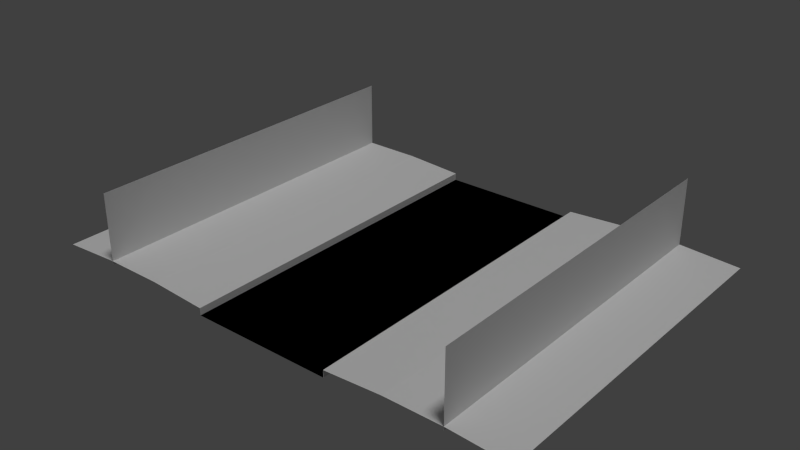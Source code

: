 # Source: road.blend  (saved by Blender 2.75.0; exported with 4.5.12 LTS)
import bpy
from mathutils import Matrix  # noqa: F401  (used for matrix-valued properties, if any)

bpy.ops.wm.read_factory_settings(use_empty=True)
scene = bpy.context.scene
scene.name = 'Scene'

# ---- collections
col_collection_1 = bpy.data.collections.new('Collection 1'); scene.collection.children.link(col_collection_1)

# ---- materials (node trees are filled in below, after node groups)
mat_road = bpy.data.materials.new('road')
mat_road.alpha_threshold = 0.0
mat_road.use_transparent_shadow = False
mat_road.roughness = 0.5
mat_road.specular_intensity = 0.0
mat_side = bpy.data.materials.new('side')
mat_side.alpha_threshold = 0.0
mat_side.use_transparent_shadow = False
mat_side.roughness = 0.5
mat_side.specular_intensity = 0.0
mat_terrain = bpy.data.materials.new('terrain')
mat_terrain.alpha_threshold = 0.0
mat_terrain.use_transparent_shadow = False
mat_terrain.roughness = 0.5
mat_terrain.specular_intensity = 0.0

# ---- material node trees

# ---- world
world_world = bpy.data.worlds.new('World'); scene.world = world_world
world_world.color = (0.05088, 0.05088, 0.05088)
world_world.use_sun_shadow = False
world_world.sun_shadow_jitter_overblur = 0.0
world_world.cycles.sampling_method = 'MANUAL'
world_world.cycles.sample_map_resolution = 256

# ---- lights
light_hemi = bpy.data.lights.new('Hemi', 'SUN')
light_hemi.transmission_factor = 0.0
light_hemi.angle = 0.1993
light_hemi.energy = 1.0
light_hemi.shadow_buffer_clip_start = 0.5
light_hemi.shadow_soft_size = 0.1
light_hemi.shadow_cascade_max_distance = 1000.0
light_hemi.cycles.use_multiple_importance_sampling = False

# ---- meshes
me_plane_001 = bpy.data.meshes.new('Plane.001')
me_plane_001.from_pydata([(-2.0, -5.0, 0.0), (2.0, -5.0, 0.0), (-2.0, 5.0, 0.0), (2.0, 5.0, 0.0)], [], [(0, 1, 3, 2)])
me_plane_001.use_remesh_preserve_volume = False
me_plane_001.use_remesh_preserve_attributes = False
me_plane_001.use_mirror_vertex_groups = False
me_plane_001.update()
me_plane = bpy.data.meshes.new('Plane')
me_plane.from_pydata([(-5.3, -5.0, 0.2), (5.3, -5.0, 0.2), (-5.3, 5.0, 0.2), (5.3, 5.0, 0.2), (-5.3, -5.0, 2.2), (5.3, -5.0, 2.2), (-5.3, 5.0, 2.2), (5.3, 5.0, 2.2), (-7.0, -5.0, 0.2), (7.0, -5.0, 0.2), (-7.0, 5.0, 0.2), (7.0, 5.0, 0.2), (-2.0, -5.0, 0.2), (2.0, -5.0, 0.2), (2.0, 5.0, 0.2), (-2.0, 5.0, 0.2), (-2.0, -5.0, 0.0), (2.0, -5.0, 0.0), (2.0, 5.0, 0.0), (-2.0, 5.0, 0.0), (3.667, -5.0, 0.3), (5.333, -5.0, 0.3), (5.333, 5.0, 0.3), (3.667, 5.0, 0.3), (-3.667, 5.0, 0.3), (-5.333, 5.0, 0.3), (-5.333, -5.0, 0.3), (-3.667, -5.0, 0.3)], [], [(3, 1, 5, 7), (0, 2, 6, 4), (21, 9, 11, 22), (27, 12, 15, 24), (15, 12, 16, 19), (16, 17, 18, 19), (13, 14, 18, 17), (13, 20, 23, 14), (20, 21, 22, 23), (8, 26, 25, 10), (26, 27, 24, 25)])
me_plane.polygons.foreach_set('material_index', [1, 1, 2, 2, 1, 0, 1, 2, 2, 2, 2])
_uv = me_plane.uv_layers.new(name='UVMap')
_uv.uv.foreach_set('vector', [2.0, 0.0, -1.0, 0.0, -1.0, 1.0, 2.0, 1.0, -1.0, 0.0, 2.0, 0.0, 2.0, 1.0, -1.0, 1.0, 0.3333, -1.0, 0.0, -1.0, 0.0, 2.0, 0.3333, 2.0, 0.6667, -1.0, 1.0, -1.0, 1.0, 2.0, 0.6667, 2.0, 4.0, 1.0, -3.0, 1.0, -3.0, 0.0, 4.0, 0.0, 0.0, -1.25, 1.0, -1.25, 1.0, 2.25, 0.0, 2.25, -3.0, 1.0, 4.0, 1.0, 4.0, 0.0, -3.0, 0.0, 1.0, -1.0, 0.6667, -1.0, 0.6667, 2.0, 1.0, 2.0, 0.6667, -1.0, 0.3333, -1.0, 0.3333, 2.0, 0.6667, 2.0, 0.0, -1.0, 0.3333, -1.0, 0.3333, 2.0, 0.0, 2.0, 0.3333, -1.0, 0.6667, -1.0, 0.6667, 2.0, 0.3333, 2.0])
me_plane.materials.append(mat_road)
me_plane.materials.append(mat_side)
me_plane.materials.append(mat_terrain)
me_plane.use_remesh_preserve_volume = False
me_plane.use_remesh_preserve_attributes = False
me_plane.use_mirror_vertex_groups = False
me_plane.use_paint_bone_selection = False
me_plane.use_paint_mask = True
me_plane.update()

# ---- objects
ob_collision_colonly = bpy.data.objects.new('collision-colonly', me_plane_001)
ob_hemi_noimp = bpy.data.objects.new('Hemi-noimp', light_hemi)
ob_mesh = bpy.data.objects.new('mesh', me_plane)

# ---- transforms, parenting, visibility, modifiers, constraints
ob_collision_colonly.location = (0.0, 0.0, 0.0)
ob_collision_colonly.hide_viewport = True
ob_collision_colonly.lineart.crease_threshold = 0.0
ob_hemi_noimp.location = (6.519, 1.603, 11.03)
ob_hemi_noimp.rotation_euler = (0.07579, 0.2642, -0.06587)
ob_hemi_noimp.lineart.crease_threshold = 0.0
ob_mesh.location = (0.0, 0.0, 0.0)
ob_mesh.lineart.crease_threshold = 0.0

# ---- collection membership
col_collection_1.objects.link(ob_collision_colonly)
col_collection_1.objects.link(ob_hemi_noimp)
col_collection_1.objects.link(ob_mesh)

# ---- scene / render settings (as saved in the file)
scene.frame_start = 1; scene.frame_end = 250; scene.frame_set(1)
scene.render.engine = 'BLENDER_EEVEE_NEXT'
scene.render.resolution_percentage = 50
scene.render.dither_intensity = 0.0
scene.cycles.use_denoising = False
scene.cycles.samples = 10
scene.cycles.sampling_pattern = 'TABULATED_SOBOL'
scene.cycles.light_sampling_threshold = 0.0
scene.cycles.use_adaptive_sampling = False
scene.cycles.use_light_tree = False
scene.cycles.blur_glossy = 0.0
scene.cycles.pixel_filter_type = 'GAUSSIAN'
scene.cycles.sample_clamp_indirect = 0.0
scene.view_settings.view_transform = 'Standard'
bpy.context.view_layer.update()

# ---- added for rendering (the .blend has no active camera): camera
cam_auto = bpy.data.cameras.new('AutoCamera')
cam_auto.lens = 50.0
cam_auto.sensor_width = 36.0
cam_auto.clip_end = 1000.0
ob_auto_camera = bpy.data.objects.new('AutoCamera', cam_auto)
scene.collection.objects.link(ob_auto_camera)
ob_auto_camera.location = (16.0478, -19.2573, 13.9382)
ob_auto_camera.rotation_euler = (1.09748, -7.21219e-08, 0.694738)
scene.camera = ob_auto_camera
bpy.context.view_layer.update()
